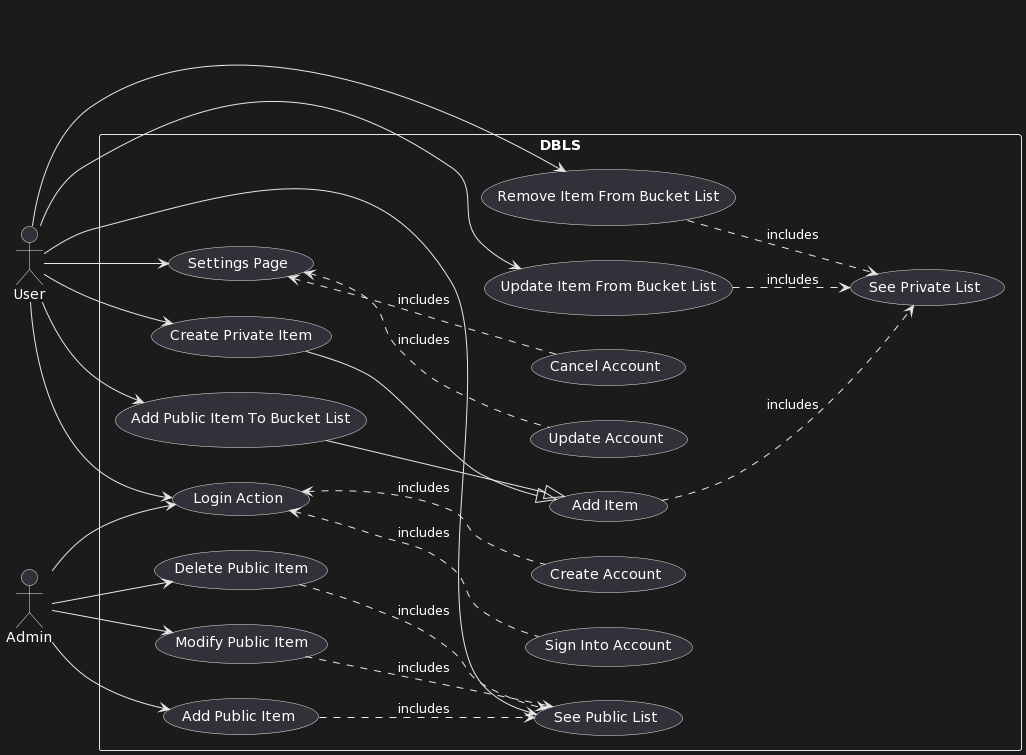

The diagram above was rendered by PlantUML. Its source (embedded in the PNG):
@startuml
left to right direction
actor User
actor Admin
rectangle DBLS {
  User --> (Create Private Item)
  User --> (Add Public Item To Bucket List)
  User --> (Remove Item From Bucket List)
  User --> (Update Item From Bucket List)
  User --> (See Public List)
  User --> (Login Action)
  User --> (Settings Page)
  (Settings Page) <.. (Cancel Account): includes
  (Settings Page) <.. (Update Account): includes
  (Login Action) <.. (Create Account): includes
  (Login Action) <.. (Sign Into Account): includes
  (Create Private Item) --|> (Add Item)
  (Add Public Item To Bucket List) --|> (Add Item)
  (Remove Item From Bucket List) ..> (See Private List): includes
  (Update Item From Bucket List) ..> (See Private List): includes
  (Add Item) ..> (See Private List): includes
  Admin --> (Add Public Item) 
  Admin --> (Delete Public Item) 
  Admin --> (Modify Public Item) 
  Admin --> (Login Action)
  (Add Public Item) ..> (See Public List): includes 
  (Delete Public Item) ..> (See Public List): includes 
  (Modify Public Item) ..> (See Public List): includes 
}
@enduml